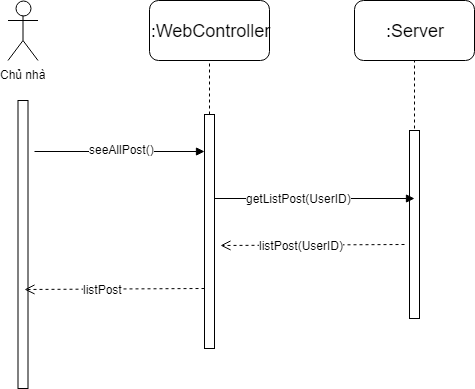

The diagram above was exported from draw.io. Its source (the exported page's mxGraphModel, read from the mxfile embedded in the PNG):
<mxGraphModel dx="882" dy="745" grid="1" gridSize="10" guides="1" tooltips="1" connect="1" arrows="1" fold="1" page="1" pageScale="1" pageWidth="827" pageHeight="1169" math="0" shadow="0">
  <root>
    <mxCell id="0" />
    <mxCell id="1" parent="0" />
    <mxCell id="0-tRr5B-DGyEIQsNrLtt-19" value="" style="html=1;points=[];perimeter=orthogonalPerimeter;" vertex="1" parent="1">
      <mxGeometry x="213.5" y="182" width="10" height="288" as="geometry" />
    </mxCell>
    <mxCell id="0-tRr5B-DGyEIQsNrLtt-20" value="" style="html=1;points=[];perimeter=orthogonalPerimeter;" vertex="1" parent="1">
      <mxGeometry x="400" y="196" width="10" height="234" as="geometry" />
    </mxCell>
    <mxCell id="0-tRr5B-DGyEIQsNrLtt-21" value="" style="html=1;points=[];perimeter=orthogonalPerimeter;" vertex="1" parent="1">
      <mxGeometry x="605" y="212" width="10" height="188" as="geometry" />
    </mxCell>
    <mxCell id="0-tRr5B-DGyEIQsNrLtt-22" value="Chủ nhà" style="shape=umlActor;html=1;verticalLabelPosition=bottom;verticalAlign=top;align=center;" vertex="1" parent="1">
      <mxGeometry x="203.5" y="82" width="30" height="60" as="geometry" />
    </mxCell>
    <mxCell id="0-tRr5B-DGyEIQsNrLtt-23" value="&lt;font style=&quot;font-size: 18px&quot;&gt;:WebController&lt;/font&gt;" style="rounded=1;whiteSpace=wrap;html=1;" vertex="1" parent="1">
      <mxGeometry x="345" y="82" width="120" height="60" as="geometry" />
    </mxCell>
    <mxCell id="0-tRr5B-DGyEIQsNrLtt-24" value="&lt;font style=&quot;font-size: 18px&quot;&gt;:Server&lt;/font&gt;" style="rounded=1;whiteSpace=wrap;html=1;" vertex="1" parent="1">
      <mxGeometry x="550" y="82" width="120" height="60" as="geometry" />
    </mxCell>
    <mxCell id="0-tRr5B-DGyEIQsNrLtt-25" value="" style="endArrow=none;dashed=1;html=1;entryX=0.5;entryY=1;entryDx=0;entryDy=0;exitX=0.5;exitY=0.002;exitDx=0;exitDy=0;exitPerimeter=0;" edge="1" parent="1" source="0-tRr5B-DGyEIQsNrLtt-20" target="0-tRr5B-DGyEIQsNrLtt-23">
      <mxGeometry width="50" height="50" relative="1" as="geometry">
        <mxPoint x="175" y="780" as="sourcePoint" />
        <mxPoint x="225" y="730" as="targetPoint" />
      </mxGeometry>
    </mxCell>
    <mxCell id="0-tRr5B-DGyEIQsNrLtt-26" value="" style="endArrow=none;dashed=1;html=1;entryX=0.5;entryY=1;entryDx=0;entryDy=0;" edge="1" parent="1">
      <mxGeometry width="50" height="50" relative="1" as="geometry">
        <mxPoint x="610" y="210" as="sourcePoint" />
        <mxPoint x="610" y="142" as="targetPoint" />
      </mxGeometry>
    </mxCell>
    <mxCell id="0-tRr5B-DGyEIQsNrLtt-27" value="" style="endArrow=block;endFill=1;endSize=6;html=1;" edge="1" parent="1">
      <mxGeometry width="100" relative="1" as="geometry">
        <mxPoint x="230" y="233" as="sourcePoint" />
        <mxPoint x="400" y="233" as="targetPoint" />
      </mxGeometry>
    </mxCell>
    <mxCell id="0-tRr5B-DGyEIQsNrLtt-28" value="seeAllPost()" style="text;html=1;resizable=0;points=[];align=center;verticalAlign=middle;labelBackgroundColor=#ffffff;" vertex="1" connectable="0" parent="0-tRr5B-DGyEIQsNrLtt-27">
      <mxGeometry x="0.1741" y="2" relative="1" as="geometry">
        <mxPoint x="-13" y="-1" as="offset" />
      </mxGeometry>
    </mxCell>
    <mxCell id="0-tRr5B-DGyEIQsNrLtt-29" value="" style="endArrow=block;endFill=1;endSize=6;html=1;" edge="1" parent="1">
      <mxGeometry width="100" relative="1" as="geometry">
        <mxPoint x="410" y="280" as="sourcePoint" />
        <mxPoint x="610" y="280" as="targetPoint" />
      </mxGeometry>
    </mxCell>
    <mxCell id="0-tRr5B-DGyEIQsNrLtt-33" value="getListPost(UserID)" style="text;html=1;resizable=0;points=[];align=center;verticalAlign=middle;labelBackgroundColor=#ffffff;" vertex="1" connectable="0" parent="0-tRr5B-DGyEIQsNrLtt-29">
      <mxGeometry x="-0.1613" y="1" relative="1" as="geometry">
        <mxPoint as="offset" />
      </mxGeometry>
    </mxCell>
    <mxCell id="0-tRr5B-DGyEIQsNrLtt-34" value="" style="html=1;verticalAlign=bottom;endArrow=open;dashed=1;endSize=8;entryX=1.6;entryY=0.56;entryDx=0;entryDy=0;entryPerimeter=0;" edge="1" parent="1" target="0-tRr5B-DGyEIQsNrLtt-20">
      <mxGeometry relative="1" as="geometry">
        <mxPoint x="600" y="326" as="sourcePoint" />
        <mxPoint x="480" y="325.5" as="targetPoint" />
      </mxGeometry>
    </mxCell>
    <mxCell id="0-tRr5B-DGyEIQsNrLtt-35" value="listPost(UserID)" style="text;html=1;resizable=0;points=[];align=center;verticalAlign=middle;labelBackgroundColor=#ffffff;" vertex="1" connectable="0" parent="0-tRr5B-DGyEIQsNrLtt-34">
      <mxGeometry x="0.1305" relative="1" as="geometry">
        <mxPoint as="offset" />
      </mxGeometry>
    </mxCell>
    <mxCell id="0-tRr5B-DGyEIQsNrLtt-36" value="" style="html=1;verticalAlign=bottom;endArrow=open;dashed=1;endSize=8;" edge="1" parent="1">
      <mxGeometry relative="1" as="geometry">
        <mxPoint x="400" y="370" as="sourcePoint" />
        <mxPoint x="220" y="371" as="targetPoint" />
      </mxGeometry>
    </mxCell>
    <mxCell id="0-tRr5B-DGyEIQsNrLtt-37" value="listPost" style="text;html=1;resizable=0;points=[];align=center;verticalAlign=middle;labelBackgroundColor=#ffffff;" vertex="1" connectable="0" parent="0-tRr5B-DGyEIQsNrLtt-36">
      <mxGeometry x="0.1305" relative="1" as="geometry">
        <mxPoint as="offset" />
      </mxGeometry>
    </mxCell>
  </root>
</mxGraphModel>